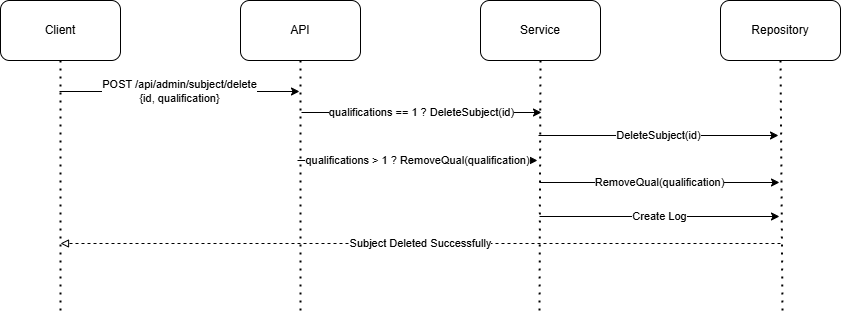

The diagram above was exported from draw.io. Its source (the exported page's mxGraphModel, read from the mxfile embedded in the PNG):
<mxGraphModel dx="922" dy="0" grid="0" gridSize="10" guides="1" tooltips="1" connect="1" arrows="1" fold="1" page="0" pageScale="1" pageWidth="827" pageHeight="1169" math="0" shadow="0">
  <root>
    <mxCell id="0" />
    <mxCell id="1" parent="0" />
    <mxCell id="9wln4rddcUsBVQEnWX6D-1" value="API" style="rounded=1;whiteSpace=wrap;html=1;" parent="1" vertex="1">
      <mxGeometry x="540" y="1126" width="120" height="60" as="geometry" />
    </mxCell>
    <mxCell id="9wln4rddcUsBVQEnWX6D-2" value="" style="endArrow=none;dashed=1;html=1;dashPattern=1 3;strokeWidth=2;rounded=0;entryX=0.5;entryY=1;entryDx=0;entryDy=0;" parent="1" target="9wln4rddcUsBVQEnWX6D-1" edge="1">
      <mxGeometry width="50" height="50" relative="1" as="geometry">
        <mxPoint x="600" y="1436" as="sourcePoint" />
        <mxPoint x="599.9999999999998" y="710" as="targetPoint" />
      </mxGeometry>
    </mxCell>
    <mxCell id="9wln4rddcUsBVQEnWX6D-3" value="Service" style="rounded=1;whiteSpace=wrap;html=1;" parent="1" vertex="1">
      <mxGeometry x="780" y="1126" width="120" height="60" as="geometry" />
    </mxCell>
    <mxCell id="9wln4rddcUsBVQEnWX6D-4" value="" style="endArrow=none;dashed=1;html=1;dashPattern=1 3;strokeWidth=2;rounded=0;entryX=0.5;entryY=1;entryDx=0;entryDy=0;" parent="1" target="9wln4rddcUsBVQEnWX6D-3" edge="1">
      <mxGeometry width="50" height="50" relative="1" as="geometry">
        <mxPoint x="839" y="1436" as="sourcePoint" />
        <mxPoint x="839.9999999999998" y="710" as="targetPoint" />
      </mxGeometry>
    </mxCell>
    <mxCell id="9wln4rddcUsBVQEnWX6D-5" value="Repository" style="rounded=1;whiteSpace=wrap;html=1;" parent="1" vertex="1">
      <mxGeometry x="1020" y="1126" width="120" height="60" as="geometry" />
    </mxCell>
    <mxCell id="9wln4rddcUsBVQEnWX6D-6" value="" style="endArrow=none;dashed=1;html=1;dashPattern=1 3;strokeWidth=2;rounded=0;entryX=0.5;entryY=1;entryDx=0;entryDy=0;" parent="1" target="9wln4rddcUsBVQEnWX6D-5" edge="1">
      <mxGeometry width="50" height="50" relative="1" as="geometry">
        <mxPoint x="1082" y="1436" as="sourcePoint" />
        <mxPoint x="1080" y="1069" as="targetPoint" />
      </mxGeometry>
    </mxCell>
    <mxCell id="9wln4rddcUsBVQEnWX6D-7" value="Client" style="rounded=1;whiteSpace=wrap;html=1;" parent="1" vertex="1">
      <mxGeometry x="300" y="1126" width="120" height="60" as="geometry" />
    </mxCell>
    <mxCell id="9wln4rddcUsBVQEnWX6D-8" value="" style="endArrow=none;dashed=1;html=1;dashPattern=1 3;strokeWidth=2;rounded=0;entryX=0.5;entryY=1;entryDx=0;entryDy=0;" parent="1" target="9wln4rddcUsBVQEnWX6D-7" edge="1">
      <mxGeometry width="50" height="50" relative="1" as="geometry">
        <mxPoint x="360" y="1436" as="sourcePoint" />
        <mxPoint x="360" y="710" as="targetPoint" />
      </mxGeometry>
    </mxCell>
    <mxCell id="9wln4rddcUsBVQEnWX6D-38" value="POST /api/admin/subject/delete&lt;br&gt;{id, qualification}" style="endArrow=classic;html=1;rounded=0;" parent="1" edge="1">
      <mxGeometry width="50" height="50" relative="1" as="geometry">
        <mxPoint x="359" y="1217" as="sourcePoint" />
        <mxPoint x="599" y="1217" as="targetPoint" />
        <mxPoint as="offset" />
      </mxGeometry>
    </mxCell>
    <mxCell id="9wln4rddcUsBVQEnWX6D-39" value="qualifications == 1 ? DeleteSubject(id)" style="endArrow=classic;html=1;rounded=0;" parent="1" edge="1">
      <mxGeometry width="50" height="50" relative="1" as="geometry">
        <mxPoint x="601" y="1238" as="sourcePoint" />
        <mxPoint x="841" y="1238" as="targetPoint" />
        <mxPoint as="offset" />
      </mxGeometry>
    </mxCell>
    <mxCell id="9wln4rddcUsBVQEnWX6D-40" value="RemoveQual(qualification)" style="endArrow=classic;html=1;rounded=0;" parent="1" edge="1">
      <mxGeometry width="50" height="50" relative="1" as="geometry">
        <mxPoint x="839" y="1308" as="sourcePoint" />
        <mxPoint x="1079" y="1308" as="targetPoint" />
      </mxGeometry>
    </mxCell>
    <mxCell id="9wln4rddcUsBVQEnWX6D-43" value="DeleteSubject(id)" style="endArrow=classic;html=1;rounded=0;" parent="1" edge="1">
      <mxGeometry width="50" height="50" relative="1" as="geometry">
        <mxPoint x="838" y="1261" as="sourcePoint" />
        <mxPoint x="1078" y="1261" as="targetPoint" />
      </mxGeometry>
    </mxCell>
    <mxCell id="6P_tptZGrsQPwpY6-jPi-1" value="Create Log" style="endArrow=classic;html=1;rounded=0;" edge="1" parent="1">
      <mxGeometry width="50" height="50" relative="1" as="geometry">
        <mxPoint x="839" y="1342" as="sourcePoint" />
        <mxPoint x="1079" y="1342" as="targetPoint" />
        <mxPoint as="offset" />
      </mxGeometry>
    </mxCell>
    <mxCell id="6P_tptZGrsQPwpY6-jPi-3" value="qualifications &amp;gt; 1 ? RemoveQual(qualification)" style="endArrow=classic;html=1;rounded=0;" edge="1" parent="1">
      <mxGeometry width="50" height="50" relative="1" as="geometry">
        <mxPoint x="597" y="1286" as="sourcePoint" />
        <mxPoint x="837" y="1286" as="targetPoint" />
      </mxGeometry>
    </mxCell>
    <mxCell id="6P_tptZGrsQPwpY6-jPi-4" value="Subject Deleted Successfully" style="endArrow=block;html=1;rounded=0;endFill=0;dashed=1;" edge="1" parent="1">
      <mxGeometry width="50" height="50" relative="1" as="geometry">
        <mxPoint x="1080" y="1369" as="sourcePoint" />
        <mxPoint x="360" y="1369" as="targetPoint" />
      </mxGeometry>
    </mxCell>
  </root>
</mxGraphModel>